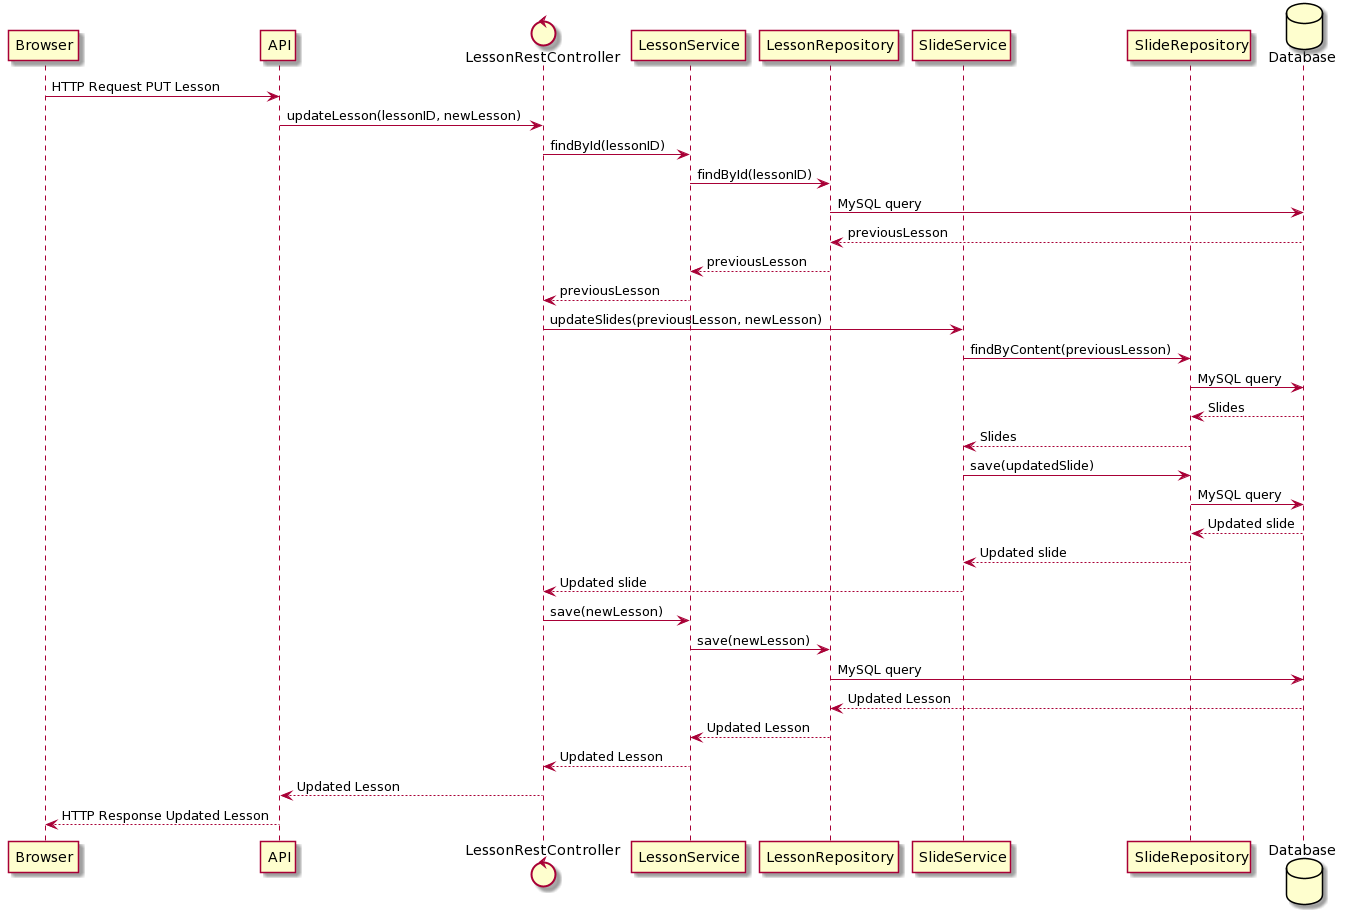

The diagram above was rendered by PlantUML. Its source (embedded in the PNG):
@startuml
participant Browser
participant API
control LessonRestController
participant LessonService
participant LessonRepository
participant SlideService
participant SlideRepository
database Database

Browser -> API: HTTP Request PUT Lesson
API -> LessonRestController: updateLesson(lessonID, newLesson)
LessonRestController -> LessonService: findById(lessonID)
LessonService-> LessonRepository: findById(lessonID)
LessonRepository-> Database: MySQL query

Database --> LessonRepository: previousLesson
LessonRepository--> LessonService: previousLesson
LessonService--> LessonRestController : previousLesson

LessonRestController -> SlideService: updateSlides(previousLesson, newLesson)
SlideService-> SlideRepository: findByContent(previousLesson)
SlideRepository -> Database: MySQL query

Database --> SlideRepository : Slides
SlideRepository --> SlideService: Slides

SlideService -> SlideRepository : save(updatedSlide)
SlideRepository -> Database: MySQL query

Database --> SlideRepository : Updated slide
SlideRepository --> SlideService: Updated slide
SlideService --> LessonRestController: Updated slide

LessonRestController -> LessonService: save(newLesson)
LessonService -> LessonRepository: save(newLesson)
LessonRepository -> Database : MySQL query

Database --> LessonRepository : Updated Lesson
LessonRepository --> LessonService : Updated Lesson
LessonService --> LessonRestController : Updated Lesson
LessonRestController --> API: Updated Lesson
API --> Browser: HTTP Response Updated Lesson
@enduml